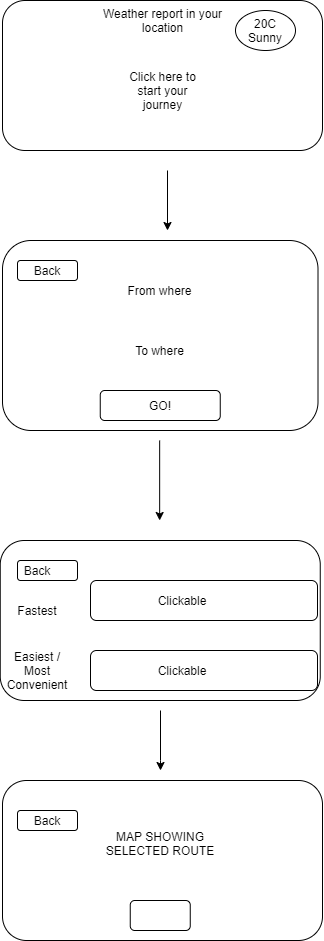

The diagram above was exported from draw.io. Its source (the exported page's mxGraphModel, read from the mxfile embedded in the PNG):
<mxGraphModel dx="780" dy="1063" grid="1" gridSize="10" guides="1" tooltips="1" connect="1" arrows="1" fold="1" page="1" pageScale="1" pageWidth="850" pageHeight="1100" math="0" shadow="0">
  <root>
    <mxCell id="0" />
    <mxCell id="1" parent="0" />
    <mxCell id="Xzyo2BBL4NcXuBHudO4c-1" value="" style="rounded=1;whiteSpace=wrap;html=1;" vertex="1" parent="1">
      <mxGeometry x="265" y="40" width="320" height="150" as="geometry" />
    </mxCell>
    <mxCell id="Xzyo2BBL4NcXuBHudO4c-2" value="Click here to start your journey&lt;br&gt;" style="text;html=1;strokeColor=none;fillColor=none;align=center;verticalAlign=middle;whiteSpace=wrap;rounded=0;" vertex="1" parent="1">
      <mxGeometry x="383" y="120" width="85" height="20" as="geometry" />
    </mxCell>
    <mxCell id="Xzyo2BBL4NcXuBHudO4c-4" value="Weather report in your location&lt;br&gt;" style="text;html=1;strokeColor=none;fillColor=none;align=center;verticalAlign=middle;whiteSpace=wrap;rounded=0;" vertex="1" parent="1">
      <mxGeometry x="353" y="50" width="145" height="20" as="geometry" />
    </mxCell>
    <mxCell id="Xzyo2BBL4NcXuBHudO4c-5" style="edgeStyle=orthogonalEdgeStyle;rounded=0;orthogonalLoop=1;jettySize=auto;html=1;exitX=0.5;exitY=1;exitDx=0;exitDy=0;" edge="1" parent="1" source="Xzyo2BBL4NcXuBHudO4c-4" target="Xzyo2BBL4NcXuBHudO4c-4">
      <mxGeometry relative="1" as="geometry" />
    </mxCell>
    <mxCell id="Xzyo2BBL4NcXuBHudO4c-6" value="" style="endArrow=classic;html=1;" edge="1" parent="1">
      <mxGeometry width="50" height="50" relative="1" as="geometry">
        <mxPoint x="430" y="210" as="sourcePoint" />
        <mxPoint x="430" y="270" as="targetPoint" />
      </mxGeometry>
    </mxCell>
    <mxCell id="Xzyo2BBL4NcXuBHudO4c-7" value="" style="rounded=1;whiteSpace=wrap;html=1;" vertex="1" parent="1">
      <mxGeometry x="265" y="280" width="315.5" height="190" as="geometry" />
    </mxCell>
    <mxCell id="Xzyo2BBL4NcXuBHudO4c-8" value="From where&lt;br&gt;" style="text;html=1;strokeColor=none;fillColor=none;align=center;verticalAlign=middle;whiteSpace=wrap;rounded=0;" vertex="1" parent="1">
      <mxGeometry x="309.25" y="310" width="227" height="40" as="geometry" />
    </mxCell>
    <mxCell id="Xzyo2BBL4NcXuBHudO4c-9" value="To where&lt;br&gt;" style="text;html=1;strokeColor=none;fillColor=none;align=center;verticalAlign=middle;whiteSpace=wrap;rounded=0;" vertex="1" parent="1">
      <mxGeometry x="329.25" y="380" width="187" height="20" as="geometry" />
    </mxCell>
    <mxCell id="Xzyo2BBL4NcXuBHudO4c-10" value="" style="rounded=1;whiteSpace=wrap;html=1;" vertex="1" parent="1">
      <mxGeometry x="362.75" y="430" width="120" height="30" as="geometry" />
    </mxCell>
    <mxCell id="Xzyo2BBL4NcXuBHudO4c-11" value="GO!" style="text;html=1;strokeColor=none;fillColor=none;align=center;verticalAlign=middle;whiteSpace=wrap;rounded=0;" vertex="1" parent="1">
      <mxGeometry x="402.75" y="435" width="40" height="20" as="geometry" />
    </mxCell>
    <mxCell id="Xzyo2BBL4NcXuBHudO4c-12" value="" style="endArrow=classic;html=1;" edge="1" parent="1">
      <mxGeometry width="50" height="50" relative="1" as="geometry">
        <mxPoint x="422.16" y="480" as="sourcePoint" />
        <mxPoint x="422.16" y="560" as="targetPoint" />
      </mxGeometry>
    </mxCell>
    <mxCell id="Xzyo2BBL4NcXuBHudO4c-31" style="edgeStyle=orthogonalEdgeStyle;rounded=0;orthogonalLoop=1;jettySize=auto;html=1;" edge="1" parent="1">
      <mxGeometry relative="1" as="geometry">
        <mxPoint x="423" y="810" as="targetPoint" />
        <mxPoint x="423" y="750" as="sourcePoint" />
        <Array as="points">
          <mxPoint x="423" y="800" />
          <mxPoint x="423" y="800" />
        </Array>
      </mxGeometry>
    </mxCell>
    <mxCell id="Xzyo2BBL4NcXuBHudO4c-13" value="" style="rounded=1;whiteSpace=wrap;html=1;" vertex="1" parent="1">
      <mxGeometry x="262.75" y="580" width="320" height="160" as="geometry" />
    </mxCell>
    <mxCell id="Xzyo2BBL4NcXuBHudO4c-17" value="" style="rounded=1;whiteSpace=wrap;html=1;" vertex="1" parent="1">
      <mxGeometry x="280" y="300" width="60" height="20" as="geometry" />
    </mxCell>
    <mxCell id="Xzyo2BBL4NcXuBHudO4c-18" value="Back" style="text;html=1;strokeColor=none;fillColor=none;align=center;verticalAlign=middle;whiteSpace=wrap;rounded=0;" vertex="1" parent="1">
      <mxGeometry x="290" y="300" width="40" height="20" as="geometry" />
    </mxCell>
    <mxCell id="Xzyo2BBL4NcXuBHudO4c-21" value="" style="rounded=1;whiteSpace=wrap;html=1;" vertex="1" parent="1">
      <mxGeometry x="280" y="600" width="60" height="20" as="geometry" />
    </mxCell>
    <mxCell id="Xzyo2BBL4NcXuBHudO4c-22" value="Back" style="text;html=1;strokeColor=none;fillColor=none;align=center;verticalAlign=middle;whiteSpace=wrap;rounded=0;" vertex="1" parent="1">
      <mxGeometry x="280" y="600" width="40" height="20" as="geometry" />
    </mxCell>
    <mxCell id="Xzyo2BBL4NcXuBHudO4c-23" value="" style="rounded=1;whiteSpace=wrap;html=1;" vertex="1" parent="1">
      <mxGeometry x="353" y="620" width="227" height="40" as="geometry" />
    </mxCell>
    <mxCell id="Xzyo2BBL4NcXuBHudO4c-26" value="" style="rounded=1;whiteSpace=wrap;html=1;" vertex="1" parent="1">
      <mxGeometry x="353" y="690" width="227" height="40" as="geometry" />
    </mxCell>
    <mxCell id="Xzyo2BBL4NcXuBHudO4c-27" value="Fastest" style="text;html=1;strokeColor=none;fillColor=none;align=center;verticalAlign=middle;whiteSpace=wrap;rounded=0;" vertex="1" parent="1">
      <mxGeometry x="280" y="640" width="40" height="20" as="geometry" />
    </mxCell>
    <mxCell id="Xzyo2BBL4NcXuBHudO4c-30" value="Easiest / Most Convenient" style="text;html=1;strokeColor=none;fillColor=none;align=center;verticalAlign=middle;whiteSpace=wrap;rounded=0;" vertex="1" parent="1">
      <mxGeometry x="280" y="700" width="40" height="20" as="geometry" />
    </mxCell>
    <mxCell id="Xzyo2BBL4NcXuBHudO4c-33" value="" style="rounded=1;whiteSpace=wrap;html=1;" vertex="1" parent="1">
      <mxGeometry x="265" y="820" width="320" height="160" as="geometry" />
    </mxCell>
    <mxCell id="Xzyo2BBL4NcXuBHudO4c-37" value="MAP SHOWING SELECTED ROUTE" style="text;html=1;strokeColor=none;fillColor=none;align=center;verticalAlign=middle;whiteSpace=wrap;rounded=0;rotation=0;" vertex="1" parent="1">
      <mxGeometry x="351.75" y="840" width="142" height="85.5" as="geometry" />
    </mxCell>
    <mxCell id="Xzyo2BBL4NcXuBHudO4c-40" value="" style="rounded=1;whiteSpace=wrap;html=1;" vertex="1" parent="1">
      <mxGeometry x="392.75" y="940" width="60" height="30" as="geometry" />
    </mxCell>
    <mxCell id="Xzyo2BBL4NcXuBHudO4c-42" value="" style="rounded=1;whiteSpace=wrap;html=1;" vertex="1" parent="1">
      <mxGeometry x="280" y="850" width="60" height="20" as="geometry" />
    </mxCell>
    <mxCell id="Xzyo2BBL4NcXuBHudO4c-41" value="Back" style="text;html=1;strokeColor=none;fillColor=none;align=center;verticalAlign=middle;whiteSpace=wrap;rounded=0;" vertex="1" parent="1">
      <mxGeometry x="290" y="850" width="40" height="20" as="geometry" />
    </mxCell>
    <mxCell id="Xzyo2BBL4NcXuBHudO4c-43" value="Clickable" style="text;html=1;strokeColor=none;fillColor=none;align=center;verticalAlign=middle;whiteSpace=wrap;rounded=0;" vertex="1" parent="1">
      <mxGeometry x="425" y="630" width="40" height="20" as="geometry" />
    </mxCell>
    <mxCell id="Xzyo2BBL4NcXuBHudO4c-44" value="Clickable" style="text;html=1;strokeColor=none;fillColor=none;align=center;verticalAlign=middle;whiteSpace=wrap;rounded=0;" vertex="1" parent="1">
      <mxGeometry x="425" y="700" width="40" height="20" as="geometry" />
    </mxCell>
    <mxCell id="Xzyo2BBL4NcXuBHudO4c-45" value="20C&lt;br&gt;Sunny" style="ellipse;whiteSpace=wrap;html=1;" vertex="1" parent="1">
      <mxGeometry x="498" y="50" width="60" height="40" as="geometry" />
    </mxCell>
  </root>
</mxGraphModel>